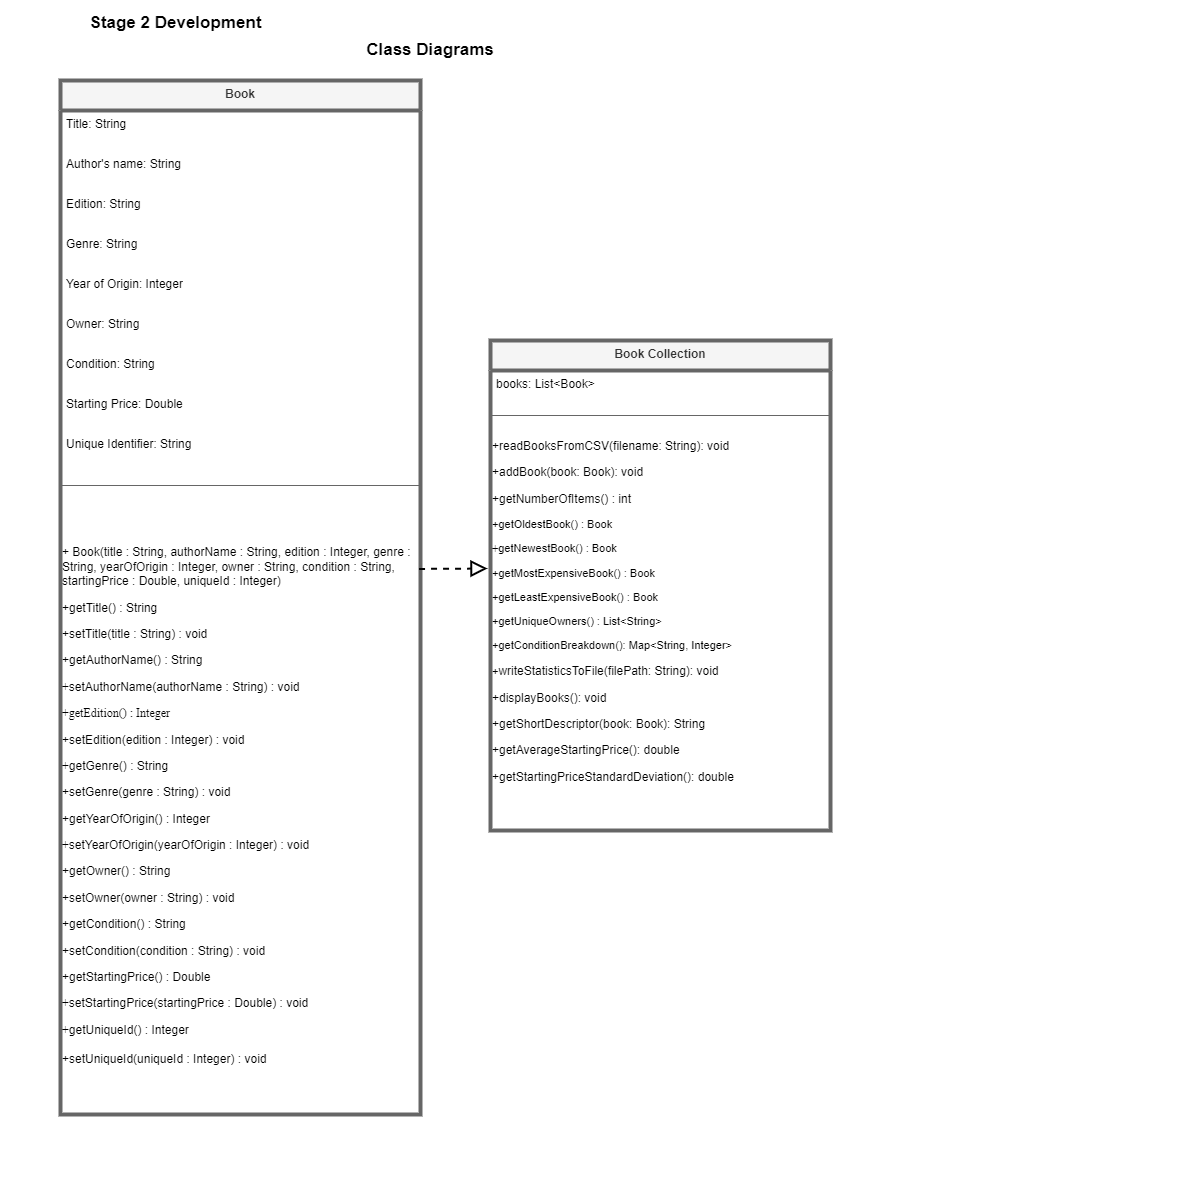

The diagram above was exported from draw.io. Its source (the exported page's mxGraphModel, read from the mxfile embedded in the PNG):
<mxGraphModel dx="608" dy="263" grid="1" gridSize="10" guides="1" tooltips="1" connect="1" arrows="1" fold="1" page="0" pageScale="1" pageWidth="827" pageHeight="1169" math="0" shadow="0">
  <root>
    <mxCell id="WIyWlLk6GJQsqaUBKTNV-0" />
    <mxCell id="WIyWlLk6GJQsqaUBKTNV-1" parent="WIyWlLk6GJQsqaUBKTNV-0" />
    <mxCell id="1KeuU0fh6i4rY2zrfi34-4" value="Book" style="swimlane;fontStyle=1;align=center;verticalAlign=top;childLayout=stackLayout;horizontal=1;startSize=30;horizontalStack=0;resizeParent=1;resizeParentMax=0;resizeLast=0;collapsible=1;marginBottom=0;whiteSpace=wrap;html=1;strokeWidth=4;fillColor=#f5f5f5;fontColor=#333333;strokeColor=#666666;" parent="WIyWlLk6GJQsqaUBKTNV-1" vertex="1">
      <mxGeometry x="60" y="80" width="360" height="1034" as="geometry">
        <mxRectangle x="120" y="380" width="70" height="30" as="alternateBounds" />
      </mxGeometry>
    </mxCell>
    <mxCell id="1KeuU0fh6i4rY2zrfi34-8" value="Title: String&lt;div&gt;&lt;br&gt;&lt;/div&gt;" style="text;strokeColor=none;fillColor=none;align=left;verticalAlign=top;spacingLeft=4;spacingRight=4;overflow=hidden;rotatable=0;points=[[0,0.5],[1,0.5]];portConstraint=eastwest;whiteSpace=wrap;html=1;" parent="1KeuU0fh6i4rY2zrfi34-4" vertex="1">
      <mxGeometry y="30" width="360" height="40" as="geometry" />
    </mxCell>
    <mxCell id="1KeuU0fh6i4rY2zrfi34-10" value="&lt;div&gt;Author's name: String&lt;/div&gt;" style="text;strokeColor=none;fillColor=none;align=left;verticalAlign=top;spacingLeft=4;spacingRight=4;overflow=hidden;rotatable=0;points=[[0,0.5],[1,0.5]];portConstraint=eastwest;whiteSpace=wrap;html=1;" parent="1KeuU0fh6i4rY2zrfi34-4" vertex="1">
      <mxGeometry y="70" width="360" height="40" as="geometry" />
    </mxCell>
    <mxCell id="1KeuU0fh6i4rY2zrfi34-11" value="Edition: String&lt;div&gt;&lt;br&gt;&lt;/div&gt;" style="text;strokeColor=none;fillColor=none;align=left;verticalAlign=top;spacingLeft=4;spacingRight=4;overflow=hidden;rotatable=0;points=[[0,0.5],[1,0.5]];portConstraint=eastwest;whiteSpace=wrap;html=1;" parent="1KeuU0fh6i4rY2zrfi34-4" vertex="1">
      <mxGeometry y="110" width="360" height="40" as="geometry" />
    </mxCell>
    <mxCell id="1KeuU0fh6i4rY2zrfi34-16" value="Genre: String&lt;div&gt;&lt;br&gt;&lt;/div&gt;" style="text;strokeColor=none;fillColor=none;align=left;verticalAlign=top;spacingLeft=4;spacingRight=4;overflow=hidden;rotatable=0;points=[[0,0.5],[1,0.5]];portConstraint=eastwest;whiteSpace=wrap;html=1;" parent="1KeuU0fh6i4rY2zrfi34-4" vertex="1">
      <mxGeometry y="150" width="360" height="40" as="geometry" />
    </mxCell>
    <mxCell id="1KeuU0fh6i4rY2zrfi34-13" value="Year of Origin: Integer&lt;div&gt;&lt;br&gt;&lt;/div&gt;" style="text;strokeColor=none;fillColor=none;align=left;verticalAlign=top;spacingLeft=4;spacingRight=4;overflow=hidden;rotatable=0;points=[[0,0.5],[1,0.5]];portConstraint=eastwest;whiteSpace=wrap;html=1;" parent="1KeuU0fh6i4rY2zrfi34-4" vertex="1">
      <mxGeometry y="190" width="360" height="40" as="geometry" />
    </mxCell>
    <mxCell id="1KeuU0fh6i4rY2zrfi34-14" value="Owner: String&lt;div&gt;&lt;br&gt;&lt;/div&gt;" style="text;strokeColor=none;fillColor=none;align=left;verticalAlign=top;spacingLeft=4;spacingRight=4;overflow=hidden;rotatable=0;points=[[0,0.5],[1,0.5]];portConstraint=eastwest;whiteSpace=wrap;html=1;" parent="1KeuU0fh6i4rY2zrfi34-4" vertex="1">
      <mxGeometry y="230" width="360" height="40" as="geometry" />
    </mxCell>
    <mxCell id="1KeuU0fh6i4rY2zrfi34-15" value="Condition: String&lt;div&gt;&lt;br&gt;&lt;/div&gt;" style="text;strokeColor=none;fillColor=none;align=left;verticalAlign=top;spacingLeft=4;spacingRight=4;overflow=hidden;rotatable=0;points=[[0,0.5],[1,0.5]];portConstraint=eastwest;whiteSpace=wrap;html=1;" parent="1KeuU0fh6i4rY2zrfi34-4" vertex="1">
      <mxGeometry y="270" width="360" height="40" as="geometry" />
    </mxCell>
    <mxCell id="1KeuU0fh6i4rY2zrfi34-17" value="&lt;div&gt;Starting Price: Double&lt;/div&gt;" style="text;strokeColor=none;fillColor=none;align=left;verticalAlign=top;spacingLeft=4;spacingRight=4;overflow=hidden;rotatable=0;points=[[0,0.5],[1,0.5]];portConstraint=eastwest;whiteSpace=wrap;html=1;" parent="1KeuU0fh6i4rY2zrfi34-4" vertex="1">
      <mxGeometry y="310" width="360" height="40" as="geometry" />
    </mxCell>
    <mxCell id="1KeuU0fh6i4rY2zrfi34-18" value="&lt;div&gt;Unique Identifier: String&lt;/div&gt;" style="text;strokeColor=none;fillColor=none;align=left;verticalAlign=top;spacingLeft=4;spacingRight=4;overflow=hidden;rotatable=0;points=[[0,0.5],[1,0.5]];portConstraint=eastwest;whiteSpace=wrap;html=1;" parent="1KeuU0fh6i4rY2zrfi34-4" vertex="1">
      <mxGeometry y="350" width="360" height="40" as="geometry" />
    </mxCell>
    <mxCell id="1KeuU0fh6i4rY2zrfi34-50" value="" style="line;strokeWidth=1;fillColor=none;align=left;verticalAlign=middle;spacingTop=-1;spacingLeft=3;spacingRight=3;rotatable=0;labelPosition=right;points=[];portConstraint=eastwest;strokeColor=inherit;" parent="1KeuU0fh6i4rY2zrfi34-4" vertex="1">
      <mxGeometry y="390" width="360" height="30" as="geometry" />
    </mxCell>
    <mxCell id="1KeuU0fh6i4rY2zrfi34-20" value="&lt;p style=&quot;&quot; class=&quot;MsoNormal&quot;&gt;&lt;font face=&quot;Helvetica&quot; style=&quot;font-size: 12px;&quot;&gt;&lt;br&gt;&lt;/font&gt;&lt;/p&gt;&lt;p style=&quot;&quot; class=&quot;MsoNormal&quot;&gt;&lt;span style=&quot;line-height: 107%;&quot;&gt;&lt;font style=&quot;font-size: 12px;&quot;&gt;+ Book(title : String, authorName : String, edition : Integer, genre :&lt;br&gt;String, yearOfOrigin : Integer, owner : String, condition : String,&lt;br&gt;startingPrice : Double, uniqueId : Integer)&lt;/font&gt;&lt;/span&gt;&lt;/p&gt;&lt;p style=&quot;&quot; class=&quot;MsoNormal&quot;&gt;&lt;font face=&quot;Helvetica&quot; style=&quot;font-size: 12px;&quot;&gt;+getTitle() : String&amp;nbsp;&lt;/font&gt;&lt;/p&gt;&lt;p style=&quot;&quot; class=&quot;MsoNormal&quot;&gt;&lt;font face=&quot;Helvetica&quot; style=&quot;font-size: 12px;&quot;&gt;&lt;span style=&quot;background-color: initial;&quot;&gt;+&lt;/span&gt;&lt;span style=&quot;background-color: initial;&quot;&gt;setTitle(title : String) : void&amp;nbsp;&lt;/span&gt;&lt;/font&gt;&lt;/p&gt;&lt;p style=&quot;&quot; class=&quot;MsoNormal&quot;&gt;&lt;font face=&quot;Helvetica&quot;&gt;&lt;font style=&quot;font-size: 12px;&quot;&gt;+&lt;/font&gt;&lt;font style=&quot;font-size: 12px;&quot;&gt;getAuthorName() : String&amp;nbsp;&lt;/font&gt;&lt;/font&gt;&lt;/p&gt;&lt;p style=&quot;&quot; class=&quot;MsoNormal&quot;&gt;&lt;font style=&quot;font-size: 12px;&quot;&gt;&lt;span style=&quot;font-family: gFmCcqd-qCpz9RFgf-YN; background-color: initial;&quot;&gt;+&lt;/span&gt;&lt;span style=&quot;background-color: initial;&quot;&gt;&lt;font face=&quot;Helvetica&quot;&gt;setAuthorName(authorName : String) : void&amp;nbsp;&lt;/font&gt;&lt;/span&gt;&lt;/font&gt;&lt;/p&gt;&lt;p style=&quot;&quot; class=&quot;MsoNormal&quot;&gt;&lt;font face=&quot;znYNuI7WLm6zINV-0ef-&quot;&gt;&lt;font style=&quot;font-size: 12px;&quot;&gt;+&lt;/font&gt;&lt;font style=&quot;font-size: 12px;&quot;&gt;getEdition() : Integer&lt;/font&gt;&lt;/font&gt;&lt;/p&gt;&lt;p style=&quot;&quot; class=&quot;MsoNormal&quot;&gt;&lt;font face=&quot;Helvetica&quot; style=&quot;font-size: 12px;&quot;&gt;&lt;span style=&quot;background-color: initial;&quot;&gt;+&lt;/span&gt;&lt;span style=&quot;background-color: initial;&quot;&gt;setEdition(edition : Integer) : void&amp;nbsp;&lt;/span&gt;&lt;/font&gt;&lt;/p&gt;&lt;p style=&quot;&quot; class=&quot;MsoNormal&quot;&gt;&lt;font face=&quot;A3PHlQxVUCDach6wHCJ3&quot; style=&quot;font-size: 12px;&quot;&gt;+&lt;/font&gt;&lt;font face=&quot;Helvetica&quot; style=&quot;font-size: 12px;&quot;&gt;getGenre() : String&amp;nbsp;&lt;/font&gt;&lt;/p&gt;&lt;p style=&quot;&quot; class=&quot;MsoNormal&quot;&gt;&lt;font face=&quot;Helvetica&quot; style=&quot;font-size: 12px;&quot;&gt;+setGenre(genre : String) : void&amp;nbsp;&lt;/font&gt;&lt;/p&gt;&lt;p style=&quot;&quot; class=&quot;MsoNormal&quot;&gt;&lt;font face=&quot;Helvetica&quot; style=&quot;font-size: 12px;&quot;&gt;+getYearOfOrigin() : Integer&amp;nbsp;&lt;/font&gt;&lt;/p&gt;&lt;p style=&quot;&quot; class=&quot;MsoNormal&quot;&gt;&lt;font face=&quot;tXmbIvV8I6lTLCFsVmyQ&quot; style=&quot;font-size: 12px;&quot;&gt;+&lt;/font&gt;&lt;font face=&quot;Helvetica&quot; style=&quot;font-size: 12px;&quot;&gt;setYearOfOrigin(yearOfOrigin : Integer) : void&amp;nbsp;&lt;/font&gt;&lt;/p&gt;&lt;p style=&quot;&quot; class=&quot;MsoNormal&quot;&gt;&lt;font face=&quot;Helvetica&quot;&gt;&lt;font style=&quot;font-size: 12px;&quot;&gt;+&lt;/font&gt;&lt;font style=&quot;font-size: 12px;&quot;&gt;getOwner() : String&amp;nbsp;&lt;/font&gt;&lt;/font&gt;&lt;/p&gt;&lt;p style=&quot;&quot; class=&quot;MsoNormal&quot;&gt;&lt;font face=&quot;Helvetica&quot; style=&quot;font-size: 12px;&quot;&gt;+setOwner(owner : String) : void&amp;nbsp;&lt;/font&gt;&lt;/p&gt;&lt;p style=&quot;&quot; class=&quot;MsoNormal&quot;&gt;&lt;font face=&quot;Helvetica&quot; style=&quot;font-size: 12px;&quot;&gt;+getCondition() : String&amp;nbsp;&lt;/font&gt;&lt;/p&gt;&lt;p style=&quot;&quot; class=&quot;MsoNormal&quot;&gt;&lt;font face=&quot;Helvetica&quot; style=&quot;font-size: 12px;&quot;&gt;+setCondition(condition : String) : void&lt;/font&gt;&lt;font face=&quot;tXmbIvV8I6lTLCFsVmyQ&quot; style=&quot;font-size: 12px;&quot;&gt;&amp;nbsp;&lt;/font&gt;&lt;/p&gt;&lt;p style=&quot;&quot; class=&quot;MsoNormal&quot;&gt;&lt;font face=&quot;Helvetica&quot; style=&quot;font-size: 12px;&quot;&gt;+getStartingPrice() : Double&lt;/font&gt;&lt;font face=&quot;gFmCcqd-qCpz9RFgf-YN&quot; style=&quot;font-size: 12px;&quot;&gt;&amp;nbsp;&lt;/font&gt;&lt;/p&gt;&lt;p style=&quot;&quot; class=&quot;MsoNormal&quot;&gt;&lt;font face=&quot;gFmCcqd-qCpz9RFgf-YN&quot; style=&quot;font-size: 12px;&quot;&gt;+&lt;/font&gt;&lt;font face=&quot;Helvetica&quot; style=&quot;font-size: 12px;&quot;&gt;setStartingPrice(startingPrice : Double) : void&lt;/font&gt;&lt;font face=&quot;gFmCcqd-qCpz9RFgf-YN&quot; style=&quot;font-size: 12px;&quot;&gt;&amp;nbsp;&lt;/font&gt;&lt;/p&gt;&lt;p style=&quot;&quot; class=&quot;MsoNormal&quot;&gt;&lt;font face=&quot;gFmCcqd-qCpz9RFgf-YN&quot; style=&quot;font-size: 12px;&quot;&gt;+&lt;/font&gt;&lt;font face=&quot;Helvetica&quot; style=&quot;font-size: 12px;&quot;&gt;getUniqueId() : Integer&lt;/font&gt;&lt;/p&gt;&lt;p style=&quot;&quot; class=&quot;MsoNormal&quot;&gt;&lt;font style=&quot;font-size: 12px;&quot;&gt;&lt;span style=&quot;line-height: 107%;&quot;&gt;+s&lt;/span&gt;&lt;span style=&quot;line-height: 107%;&quot;&gt;&lt;font style=&quot;font-size: 12px;&quot;&gt;etUniqueId(uniqueId : Integer) : void&lt;/font&gt;&lt;/span&gt;&lt;/font&gt;&lt;span style=&quot;font-size: 15px; font-family: &amp;quot;Times New Roman&amp;quot;, serif;&quot;&gt;&lt;br&gt;&lt;/span&gt;&lt;/p&gt;" style="text;html=1;align=left;verticalAlign=top;resizable=0;points=[];autosize=1;strokeColor=none;fillColor=none;" parent="1KeuU0fh6i4rY2zrfi34-4" vertex="1">
      <mxGeometry y="420" width="360" height="590" as="geometry" />
    </mxCell>
    <mxCell id="1KeuU0fh6i4rY2zrfi34-5" value="&#10;&#10;&#10;&lt;p class=&quot;MsoNormal&quot;&gt;&lt;span style=&quot;font-family:&amp;quot;Times New Roman&amp;quot;,serif&quot;&gt;+&#10;getOwner() : String | | &lt;/span&gt;&lt;/p&gt;&#10;&#10;&lt;p class=&quot;MsoNormal&quot;&gt;&lt;span style=&quot;font-family:&amp;quot;Times New Roman&amp;quot;,serif&quot;&gt;+&#10;setOwner(owner : String) : void | | &lt;/span&gt;&lt;/p&gt;&#10;&#10;&lt;p class=&quot;MsoNormal&quot;&gt;&lt;span style=&quot;font-family:&amp;quot;Times New Roman&amp;quot;,serif&quot;&gt;+&#10;getCondition() : String | | &lt;/span&gt;&lt;/p&gt;&#10;&#10;&lt;p class=&quot;MsoNormal&quot;&gt;&lt;span style=&quot;font-family:&amp;quot;Times New Roman&amp;quot;,serif&quot;&gt;+&#10;setCondition(condition : String) : void | | &lt;/span&gt;&lt;/p&gt;&#10;&#10;&lt;p class=&quot;MsoNormal&quot;&gt;&lt;span style=&quot;font-family:&amp;quot;Times New Roman&amp;quot;,serif&quot;&gt;+&#10;getStartingPrice() : Double | | &lt;/span&gt;&lt;/p&gt;&#10;&#10;&lt;p class=&quot;MsoNormal&quot;&gt;&lt;span style=&quot;font-family:&amp;quot;Times New Roman&amp;quot;,serif&quot;&gt;+&#10;setStartingPrice(startingPrice : Double) : void | | &lt;/span&gt;&lt;/p&gt;&#10;&#10;&lt;p class=&quot;MsoNormal&quot;&gt;&lt;span style=&quot;font-family:&amp;quot;Times New Roman&amp;quot;,serif&quot;&gt;+&#10;getUniqueId() : Integer | | &lt;/span&gt;&lt;/p&gt;&#10;&#10;&lt;span style=&quot;font-size:11.0pt;line-height:107%;font-family:&amp;quot;Times New Roman&amp;quot;,serif;&#10;mso-fareast-font-family:Calibri;mso-fareast-theme-font:minor-latin;mso-ansi-language:&#10;EN-US;mso-fareast-language:EN-US;mso-bidi-language:AR-SA&quot;&gt;+&#10;setUniqueId(uniqueId : Integer) : void&lt;/span&gt;&#10;&#10;&#10;&#10;" style="text;strokeColor=none;fillColor=none;align=left;verticalAlign=top;spacingLeft=4;spacingRight=4;overflow=hidden;rotatable=0;points=[[0,0.5],[1,0.5]];portConstraint=eastwest;whiteSpace=wrap;html=1;" parent="1KeuU0fh6i4rY2zrfi34-4" vertex="1">
      <mxGeometry y="1010" width="360" height="24" as="geometry" />
    </mxCell>
    <mxCell id="1KeuU0fh6i4rY2zrfi34-57" value="&lt;b&gt;Class Diagrams&lt;/b&gt;" style="text;html=1;align=center;verticalAlign=middle;whiteSpace=wrap;rounded=0;fontSize=17;" parent="WIyWlLk6GJQsqaUBKTNV-1" vertex="1">
      <mxGeometry x="320" width="220" height="100" as="geometry" />
    </mxCell>
    <mxCell id="1KeuU0fh6i4rY2zrfi34-33" value="&#10;&#10;&#10;&lt;p class=&quot;MsoNormal&quot;&gt;&lt;span style=&quot;font-family:&amp;quot;Times New Roman&amp;quot;,serif&quot;&gt;+&#10;getOwner() : String | | &lt;/span&gt;&lt;/p&gt;&#10;&#10;&lt;p class=&quot;MsoNormal&quot;&gt;&lt;span style=&quot;font-family:&amp;quot;Times New Roman&amp;quot;,serif&quot;&gt;+&#10;setOwner(owner : String) : void | | &lt;/span&gt;&lt;/p&gt;&#10;&#10;&lt;p class=&quot;MsoNormal&quot;&gt;&lt;span style=&quot;font-family:&amp;quot;Times New Roman&amp;quot;,serif&quot;&gt;+&#10;getCondition() : String | | &lt;/span&gt;&lt;/p&gt;&#10;&#10;&lt;p class=&quot;MsoNormal&quot;&gt;&lt;span style=&quot;font-family:&amp;quot;Times New Roman&amp;quot;,serif&quot;&gt;+&#10;setCondition(condition : String) : void | | &lt;/span&gt;&lt;/p&gt;&#10;&#10;&lt;p class=&quot;MsoNormal&quot;&gt;&lt;span style=&quot;font-family:&amp;quot;Times New Roman&amp;quot;,serif&quot;&gt;+&#10;getStartingPrice() : Double | | &lt;/span&gt;&lt;/p&gt;&#10;&#10;&lt;p class=&quot;MsoNormal&quot;&gt;&lt;span style=&quot;font-family:&amp;quot;Times New Roman&amp;quot;,serif&quot;&gt;+&#10;setStartingPrice(startingPrice : Double) : void | | &lt;/span&gt;&lt;/p&gt;&#10;&#10;&lt;p class=&quot;MsoNormal&quot;&gt;&lt;span style=&quot;font-family:&amp;quot;Times New Roman&amp;quot;,serif&quot;&gt;+&#10;getUniqueId() : Integer | | &lt;/span&gt;&lt;/p&gt;&#10;&#10;&lt;span style=&quot;font-size:11.0pt;line-height:107%;font-family:&amp;quot;Times New Roman&amp;quot;,serif;&#10;mso-fareast-font-family:Calibri;mso-fareast-theme-font:minor-latin;mso-ansi-language:&#10;EN-US;mso-fareast-language:EN-US;mso-bidi-language:AR-SA&quot;&gt;+&#10;setUniqueId(uniqueId : Integer) : void&lt;/span&gt;&#10;&#10;&#10;&#10;" style="text;strokeColor=none;fillColor=none;align=left;verticalAlign=top;spacingLeft=4;spacingRight=4;overflow=hidden;rotatable=0;points=[[0,0.5],[1,0.5]];portConstraint=eastwest;whiteSpace=wrap;html=1;" parent="WIyWlLk6GJQsqaUBKTNV-1" vertex="1">
      <mxGeometry x="450" y="880" width="270" height="24" as="geometry" />
    </mxCell>
    <mxCell id="1KeuU0fh6i4rY2zrfi34-59" value="Book Collection" style="swimlane;fontStyle=1;align=center;verticalAlign=top;childLayout=stackLayout;horizontal=1;startSize=30;horizontalStack=0;resizeParent=1;resizeParentMax=0;resizeLast=0;collapsible=1;marginBottom=0;whiteSpace=wrap;html=1;strokeWidth=4;fillColor=#f5f5f5;fontColor=#333333;strokeColor=#666666;" parent="WIyWlLk6GJQsqaUBKTNV-1" vertex="1">
      <mxGeometry x="490" y="340" width="340" height="490" as="geometry">
        <mxRectangle x="120" y="380" width="70" height="30" as="alternateBounds" />
      </mxGeometry>
    </mxCell>
    <mxCell id="1KeuU0fh6i4rY2zrfi34-60" value="&lt;div&gt;&lt;span style=&quot;line-height: 107%;&quot;&gt;&lt;font style=&quot;font-size: 12px;&quot;&gt;books: List&amp;lt;Book&amp;gt;&amp;nbsp;&lt;/font&gt;&lt;/span&gt;&lt;br&gt;&lt;/div&gt;" style="text;strokeColor=none;fillColor=none;align=left;verticalAlign=top;spacingLeft=4;spacingRight=4;overflow=hidden;rotatable=0;points=[[0,0.5],[1,0.5]];portConstraint=eastwest;whiteSpace=wrap;html=1;" parent="1KeuU0fh6i4rY2zrfi34-59" vertex="1">
      <mxGeometry y="30" width="340" height="40" as="geometry" />
    </mxCell>
    <mxCell id="1KeuU0fh6i4rY2zrfi34-61" value="" style="line;strokeWidth=1;fillColor=none;align=left;verticalAlign=top;spacingTop=-1;spacingLeft=3;spacingRight=3;rotatable=0;labelPosition=right;points=[];portConstraint=eastwest;strokeColor=inherit;horizontal=0;fontSize=12;" parent="1KeuU0fh6i4rY2zrfi34-59" vertex="1">
      <mxGeometry y="70" width="340" height="10" as="geometry" />
    </mxCell>
    <mxCell id="1KeuU0fh6i4rY2zrfi34-62" value="&lt;p style=&quot;&quot; class=&quot;MsoNormal&quot;&gt;&lt;span style=&quot;line-height: 107%;&quot;&gt;&lt;font style=&quot;font-size: 12px;&quot;&gt;+readBooksFromCSV(filename: String): void&lt;/font&gt;&lt;/span&gt;&lt;/p&gt;&lt;p style=&quot;&quot; class=&quot;MsoNormal&quot;&gt;&lt;font style=&quot;&quot;&gt;&lt;span style=&quot;line-height: 107%;&quot;&gt;&lt;span style=&quot;background-color: initial;&quot;&gt;&lt;font style=&quot;font-size: 12px;&quot; face=&quot;Helvetica&quot;&gt;+addBook(book: Book): void&lt;/font&gt;&lt;/span&gt;&lt;span style=&quot;font-size: 11px;&quot;&gt;&amp;nbsp;&lt;/span&gt;&lt;/span&gt;&lt;br&gt;&lt;/font&gt;&lt;/p&gt;&lt;p style=&quot;&quot; class=&quot;MsoNormal&quot;&gt;&lt;font style=&quot;font-size: 12px;&quot; face=&quot;Helvetica&quot;&gt;+getNumberOfItems() : int&lt;/font&gt;&lt;font style=&quot;font-size: 12px;&quot; face=&quot;Helvetica&quot;&gt; &amp;nbsp;&lt;/font&gt;&lt;/p&gt;&lt;p style=&quot;font-size: 11px;&quot; class=&quot;MsoNormal&quot;&gt;&lt;font style=&quot;font-size: 11px;&quot; face=&quot;Helvetica&quot;&gt;+getOldestBook() : Book &lt;/font&gt;&lt;/p&gt;&lt;p style=&quot;font-size: 11px;&quot; class=&quot;MsoNormal&quot;&gt;&lt;font style=&quot;font-size: 11px;&quot;&gt;&lt;font style=&quot;font-size: 11px;&quot; face=&quot;db6dmL2bybrt7t12M6Rn&quot;&gt;+&lt;/font&gt;&lt;font style=&quot;font-size: 11px;&quot; face=&quot;Helvetica&quot;&gt;getNewestBook() : Book &lt;/font&gt;&lt;/font&gt;&lt;/p&gt;&lt;p style=&quot;font-size: 11px;&quot; class=&quot;MsoNormal&quot;&gt;&lt;font style=&quot;font-size: 11px;&quot; face=&quot;Helvetica&quot;&gt;+getMostExpensiveBook() : Book&lt;/font&gt;&lt;/p&gt;&lt;p style=&quot;font-size: 11px;&quot; class=&quot;MsoNormal&quot;&gt;&lt;font style=&quot;font-size: 11px;&quot; face=&quot;Helvetica&quot;&gt;+getLeastExpensiveBook() : Book&lt;/font&gt;&lt;/p&gt;&lt;p style=&quot;font-size: 11px;&quot; class=&quot;MsoNormal&quot;&gt;&lt;font style=&quot;font-size: 11px;&quot;&gt;&lt;font style=&quot;font-size: 11px;&quot; face=&quot;Helvetica&quot;&gt;+getUniqueOwners() : List&amp;lt;String&amp;gt;&lt;/font&gt;&lt;font style=&quot;font-size: 11px;&quot; face=&quot;Times New Roman, serif&quot;&gt;&lt;/font&gt;&lt;/font&gt;&lt;/p&gt;&lt;p style=&quot;font-size: 11px;&quot; class=&quot;MsoNormal&quot;&gt;&lt;font style=&quot;font-size: 11px;&quot;&gt;&lt;span style=&quot;line-height: 107%;&quot;&gt;+getConditionBreakdown(): Map&amp;lt;String, Integer&amp;gt;&amp;nbsp;&lt;/span&gt;&lt;font style=&quot;font-size: 11px;&quot; face=&quot;Helvetica&quot;&gt;&lt;br&gt;&lt;/font&gt;&lt;/font&gt;&lt;/p&gt;&lt;p style=&quot;&quot; class=&quot;MsoNormal&quot;&gt;&lt;font style=&quot;font-size: 11px;&quot;&gt;+&lt;/font&gt;&lt;font style=&quot;font-size: 12px;&quot;&gt;&lt;font style=&quot;&quot;&gt;writeStatisticsToFile(filePath: String): voi&lt;/font&gt;&lt;font style=&quot;&quot;&gt;d&lt;/font&gt;&lt;/font&gt;&lt;/p&gt;&lt;p style=&quot;&quot; class=&quot;MsoNormal&quot;&gt;&lt;font style=&quot;font-size: 12px;&quot;&gt;+displayBooks(): void&amp;nbsp;&lt;/font&gt;&lt;/p&gt;&lt;p style=&quot;&quot; class=&quot;MsoNormal&quot;&gt;&lt;font style=&quot;font-size: 12px;&quot;&gt;+getShortDescriptor(book: Book): String&lt;/font&gt;&lt;/p&gt;&lt;p style=&quot;&quot; class=&quot;MsoNormal&quot;&gt;&lt;font style=&quot;font-size: 12px;&quot;&gt;+getAverageStartingPrice(): double&lt;/font&gt;&lt;/p&gt;&lt;p style=&quot;&quot; class=&quot;MsoNormal&quot;&gt;&lt;span style=&quot;background-color: initial;&quot;&gt;&lt;font style=&quot;font-size: 12px;&quot;&gt;&lt;font style=&quot;font-size: 12px;&quot;&gt;+getStartingPriceStandardDeviation(): double&lt;/font&gt;&amp;nbsp;&lt;/font&gt;&lt;/span&gt;&lt;/p&gt;&lt;p class=&quot;MsoNormal&quot;&gt;&lt;font style=&quot;font-size: 12px;&quot; face=&quot;Helvetica&quot;&gt;&lt;br&gt;&lt;/font&gt;&lt;/p&gt;" style="text;html=1;align=left;verticalAlign=top;resizable=0;points=[];autosize=1;strokeColor=none;fillColor=none;" parent="1KeuU0fh6i4rY2zrfi34-59" vertex="1">
      <mxGeometry y="80" width="340" height="410" as="geometry" />
    </mxCell>
    <mxCell id="1KeuU0fh6i4rY2zrfi34-64" value="" style="endArrow=block;dashed=1;endFill=0;endSize=12;html=1;rounded=0;exitX=0.996;exitY=0.116;exitDx=0;exitDy=0;exitPerimeter=0;strokeWidth=2;" parent="WIyWlLk6GJQsqaUBKTNV-1" source="1KeuU0fh6i4rY2zrfi34-20" edge="1">
      <mxGeometry width="160" relative="1" as="geometry">
        <mxPoint x="342" y="1520" as="sourcePoint" />
        <mxPoint x="487" y="568" as="targetPoint" />
        <Array as="points" />
      </mxGeometry>
    </mxCell>
    <mxCell id="1KeuU0fh6i4rY2zrfi34-65" value="&lt;font style=&quot;font-size: 17px;&quot;&gt;Stage 2 Development&lt;/font&gt;" style="text;align=center;fontStyle=1;verticalAlign=middle;spacingLeft=3;spacingRight=3;strokeColor=none;rotatable=0;points=[[0,0.5],[1,0.5]];portConstraint=eastwest;html=1;" parent="WIyWlLk6GJQsqaUBKTNV-1" vertex="1">
      <mxGeometry x="90" y="10" width="170" height="26" as="geometry" />
    </mxCell>
  </root>
</mxGraphModel>